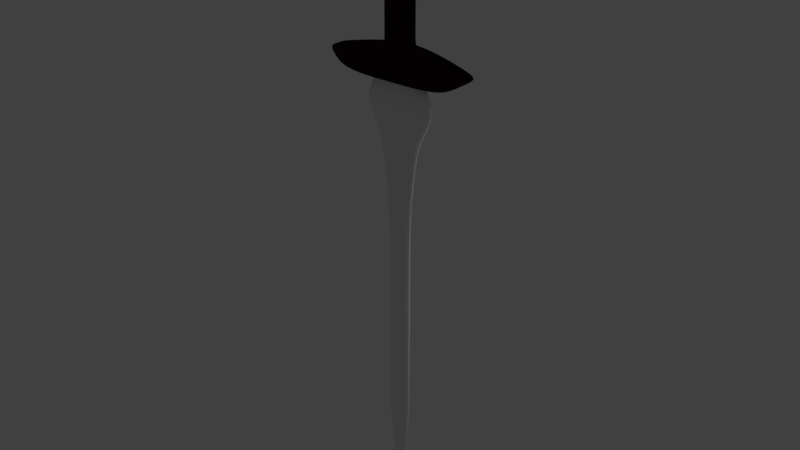 # Source: Sword3Plain.blend  (saved by Blender 2.79.0; exported with 4.5.12 LTS)
import bpy
from mathutils import Matrix  # noqa: F401  (used for matrix-valued properties, if any)

bpy.ops.wm.read_factory_settings(use_empty=True)
scene = bpy.context.scene
scene.name = 'Scene'

# ---- collections
col_collection_1 = bpy.data.collections.new('Collection 1'); scene.collection.children.link(col_collection_1)

# ---- materials (node trees are filled in below, after node groups)
mat_material_001 = bpy.data.materials.new('Material.001')
mat_material_001.alpha_threshold = 0.0
mat_material_001.use_transparent_shadow = False
mat_material_001.diffuse_color = (0.02022, 0.00377, 0.004878, 1.0)
mat_material_001.specular_color = (1.0, 0.4905, 0.4349)
mat_material_001.roughness = 0.5
mat_material_001.specular_intensity = 0.3866
mat_swordblademat = bpy.data.materials.new('SwordBladeMat')
mat_swordblademat.alpha_threshold = 0.0
mat_swordblademat.use_transparent_shadow = False
mat_swordblademat.diffuse_color = (0.8689, 0.8689, 0.8689, 1.0)
mat_swordblademat.specular_color = (0.9979, 1.0, 0.5787)
mat_swordblademat.roughness = 0.5
mat_swordblademat.specular_intensity = 0.9

# ---- material node trees

# ---- world
world_world = bpy.data.worlds.new('World'); scene.world = world_world
world_world.color = (0.05088, 0.05088, 0.05088)
world_world.use_sun_shadow = False
world_world.sun_shadow_jitter_overblur = 0.0
world_world.cycles.sampling_method = 'MANUAL'

# ---- lights
light_lamp = bpy.data.lights.new('Lamp', 'POINT')
light_lamp.transmission_factor = 0.0
light_lamp.cutoff_distance = 30.0
light_lamp.energy = 100.0
light_lamp.shadow_buffer_clip_start = 1.001
light_lamp.shadow_soft_size = 0.1
light_lamp.shadow_maximum_resolution = 0.006
light_lamp.use_absolute_resolution = True

# ---- meshes
me_cylinder_002 = bpy.data.meshes.new('Cylinder.002')
me_cylinder_002.from_pydata([(-0.3263, -0.3107, 0.0), (0.3375, -0.3375, 0.0), (-0.3263, 0.3107, 0.0), (0.3375, 0.3375, 0.0), (-0.0595, 0.1381, -1.782), (0.2742, 0.282, -1.328), (-0.0595, -0.1381, -1.782), (0.2742, -0.282, -1.328), (0.3375, 0.3375, -0.3065), (0.3372, 0.3372, -0.6139), (0.3187, 0.321, -0.9648), (-0.3263, -0.3107, -0.3641), (-0.2566, -0.3035, -0.8086), (-0.1485, -0.2341, -1.379), (-0.1485, 0.2341, -1.379), (-0.2566, 0.3035, -0.8086), (-0.3263, 0.3107, -0.3641), (0.3187, -0.321, -0.9648), (0.3372, -0.3372, -0.6139), (0.3375, -0.3375, -0.3065), (0.2742, 0.2101, -1.328), (0.2742, -0.2101, -1.328), (-0.0595, -0.06405, -1.782), (-0.0595, 0.06405, -1.782), (-0.3375, 0.2514, 0.0), (-0.3375, -0.2514, 0.0), (0.3375, 0.2514, 0.0), (0.3375, -0.2514, 0.0), (0.3187, 0.2392, -0.9648), (0.3187, -0.2392, -0.9648), (0.3372, 0.2513, -0.6139), (0.3372, -0.2513, -0.6139), (0.3375, 0.2514, -0.3065), (0.3375, -0.2514, -0.3065), (-0.3375, 0.2514, -0.3065), (-0.3375, -0.2514, -0.3065), (-0.2618, 0.2279, -0.7893), (-0.2618, -0.2279, -0.7893), (-0.1444, 0.1283, -1.408), (-0.1444, -0.1283, -1.408), (0.0631, -0.2275, -1.668), (0.0631, 0.2275, -1.668), (0.0, -0.3953, 0.0), (0.0, 0.3953, 0.0), (0.06201, 0.3376, -1.202), (0.03416, 0.3901, -0.7038), (-2.98e-08, 0.3953, -0.3065), (-2.98e-08, -0.3953, -0.3065), (0.03416, -0.3901, -0.7038), (0.06201, -0.3376, -1.202), (0.0631, -0.1185, -1.668), (0.0631, 0.1185, -1.668), (-3.432, 0.2514, 0.0), (-3.432, -0.2514, 0.0), (-3.432, 0.2514, -0.3065), (-3.432, -0.2514, -0.3065), (-0.3595, -0.2514, 0.0), (-0.3595, -0.2514, -0.3065), (-0.3595, 0.2514, -0.3065), (-0.3595, 0.2514, 0.0), (0.04172, 0.4732, 0.1284), (0.06953, 0.4732, 0.214)], [(61, 60)], [(51, 23, 4, 41), (49, 13, 6, 40), (39, 22, 6, 13), (33, 27, 1, 19), (46, 16, 2, 43), (41, 4, 14, 44), (44, 14, 15, 45), (45, 15, 16, 46), (21, 29, 17, 7), (29, 31, 18, 17), (31, 33, 19, 18), (25, 35, 11, 0), (35, 37, 12, 11), (37, 39, 13, 12), (42, 0, 11, 47), (47, 11, 12, 48), (48, 12, 13, 49), (15, 14, 38, 36), (36, 38, 39, 37), (16, 15, 36, 34), (34, 36, 37, 35), (2, 16, 34, 24), (57, 56, 53, 55), (9, 8, 32, 30), (30, 32, 33, 31), (10, 9, 30, 28), (28, 30, 31, 29), (5, 10, 28, 20), (20, 28, 29, 21), (8, 3, 26, 32), (32, 26, 27, 33), (14, 4, 23, 38), (38, 23, 22, 39), (40, 6, 22, 50), (50, 22, 23, 51), (21, 50, 51, 20), (7, 40, 50, 21), (18, 48, 49, 17), (19, 47, 48, 18), (1, 42, 47, 19), (9, 45, 46, 8), (10, 44, 45, 9), (5, 41, 44, 10), (8, 46, 43, 3), (17, 49, 40, 7), (20, 51, 41, 5), (52, 54, 55, 53), (58, 57, 55, 54), (59, 58, 54, 52), (24, 34, 58, 59), (34, 35, 57, 58), (35, 25, 56, 57)])
me_cylinder_002.materials.append(mat_material_001)
me_cylinder_002.use_remesh_preserve_volume = False
me_cylinder_002.use_remesh_preserve_attributes = False
me_cylinder_002.use_mirror_vertex_groups = False
me_cylinder_002.update()
me_cylinder = bpy.data.meshes.new('Cylinder')
me_cylinder.from_pydata([(0.0, 0.2108, 11.53), (0.0, -0.215, 11.53), (-1.185, -0.03794, 10.1), (-1.185, 0.03794, 10.1), (-3.135e-08, -6.292e-09, 0.2433), (-2.092e-08, 0.05407, 1.571), (-1.49e-08, 0.08409, 3.143), (-1.49e-08, 0.08409, 4.714), (-1.49e-08, 0.08409, 6.286), (-1.49e-08, 0.08409, 7.857), (-1.49e-08, 0.08409, 9.429), (-5.861e-08, -0.08409, 9.429), (-5.861e-08, -0.08409, 7.857), (-5.861e-08, -0.08409, 6.286), (-5.861e-08, -0.08409, 4.714), (-5.861e-08, -0.08409, 3.143), (-4.903e-08, -0.05407, 1.571), (-0.433, -0.04204, 9.429), (-0.433, -7.451e-09, 7.857), (-0.433, -7.451e-09, 6.286), (-0.433, -7.451e-09, 4.714), (-0.433, -7.451e-09, 3.143), (-0.2784, -3.725e-09, 1.571), (-0.433, 0.04204, 9.429), (-4.286e-08, -0.03484, 1.048), (-3.676e-08, -0.016, 0.5238), (-0.1794, -5.588e-09, 1.048), (-0.08238, -5.588e-09, 0.5238), (-2.844e-08, 0.016, 0.5238), (-2.475e-08, 0.03484, 1.048), (-1.77e-08, 0.07015, 2.095), (-1.56e-08, 0.08062, 2.619), (-5.751e-08, -0.08062, 2.619), (-5.417e-08, -0.07015, 2.095), (-0.4152, -7.451e-09, 2.619), (-0.3612, -7.451e-09, 2.095)], [], [(11, 1, 2, 17), (17, 2, 3, 23), (23, 3, 0, 10), (26, 22, 5, 29), (34, 21, 6, 31), (21, 20, 7, 6), (20, 19, 8, 7), (19, 18, 9, 8), (18, 23, 10, 9), (18, 17, 23), (24, 16, 22, 26), (32, 15, 21, 34), (15, 14, 20, 21), (14, 13, 19, 20), (13, 12, 18, 19), (12, 11, 17, 18), (4, 25, 27), (25, 24, 26, 27), (4, 27, 28), (27, 26, 29, 28), (16, 33, 35, 22), (33, 32, 34, 35), (22, 35, 30, 5), (35, 34, 31, 30), (2, 1, 0, 3)])
me_cylinder.materials.append(mat_swordblademat)
me_cylinder.use_remesh_preserve_volume = False
me_cylinder.use_remesh_preserve_attributes = False
me_cylinder.use_mirror_vertex_groups = False
me_cylinder.update()

# ---- objects
ob_cylinder = bpy.data.objects.new('Cylinder', me_cylinder_002)
ob_swordblade = bpy.data.objects.new('SwordBlade', me_cylinder)
ob_lamp = bpy.data.objects.new('Lamp', light_lamp)

# ---- transforms, parenting, visibility, modifiers, constraints
ob_cylinder.location = (-3.655e-08, -7.451e-09, 11.0)
ob_cylinder.rotation_euler = (-0.0, 1.571, 0.0)
ob_cylinder.lineart.crease_threshold = 0.0
_m = ob_cylinder.modifiers.new('Mirror', 'MIRROR')
_m.use_axis = (False, True, True)
_m.use_clip = True
_m = ob_cylinder.modifiers.new('Subsurf', 'SUBSURF')
_m.uv_smooth = 'PRESERVE_CORNERS'
_m.levels = 3
_m.render_levels = 3
_m.show_only_control_edges = False
ob_swordblade.location = (0.0, 0.0, 0.0)
ob_swordblade.lineart.crease_threshold = 0.0
_m = ob_swordblade.modifiers.new('Subsurf', 'SUBSURF')
_m.uv_smooth = 'PRESERVE_CORNERS'
_m.quality = 2
_m.levels = 2
_m.show_only_control_edges = False
_m = ob_swordblade.modifiers.new('Mirror', 'MIRROR')
_m.use_clip = True
ob_lamp.location = (4.076, 1.005, 5.904)
ob_lamp.rotation_euler = (0.6503, 0.05522, 1.866)
ob_lamp.lock_rotations_4d = False
ob_lamp.empty_display_type = 'ARROWS'
ob_lamp.color = (0.0, 0.0, 0.0, 0.0)
ob_lamp.lineart.crease_threshold = 0.0

# ---- collection membership
col_collection_1.objects.link(ob_cylinder)
col_collection_1.objects.link(ob_swordblade)
col_collection_1.objects.link(ob_lamp)

# ---- scene / render settings (as saved in the file)
scene.frame_start = 1; scene.frame_end = 250; scene.frame_set(1)
scene.render.engine = 'BLENDER_EEVEE_NEXT'
scene.render.resolution_percentage = 50
scene.render.dither_intensity = 0.0
scene.cycles.use_denoising = False
scene.cycles.samples = 128
scene.cycles.sampling_pattern = 'TABULATED_SOBOL'
scene.cycles.use_adaptive_sampling = False
scene.cycles.use_light_tree = False
scene.cycles.blur_glossy = 0.0
scene.cycles.sample_clamp_indirect = 0.0
scene.view_settings.view_transform = 'Standard'
bpy.context.view_layer.update()

# ---- added for rendering (the .blend has no active camera): camera
cam_auto = bpy.data.cameras.new('AutoCamera')
cam_auto.lens = 50.0
cam_auto.sensor_width = 36.0
cam_auto.clip_end = 1000.0
ob_auto_camera = bpy.data.objects.new('AutoCamera', cam_auto)
scene.collection.objects.link(ob_auto_camera)
ob_auto_camera.location = (13.48, -16.176, 18.1684)
ob_auto_camera.rotation_euler = (1.09748, -7.21219e-08, 0.694738)
scene.camera = ob_auto_camera
bpy.context.view_layer.update()
